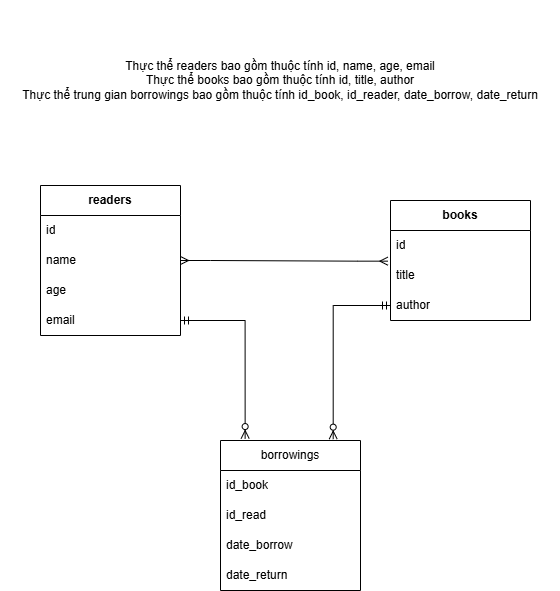

The diagram above was exported from draw.io. Its source (the exported page's mxGraphModel, read from the mxfile embedded in the PNG):
<mxGraphModel dx="766" dy="500" grid="1" gridSize="10" guides="1" tooltips="1" connect="1" arrows="1" fold="1" page="1" pageScale="1" pageWidth="827" pageHeight="1169" math="0" shadow="0">
  <root>
    <mxCell id="0" />
    <mxCell id="1" parent="0" />
    <mxCell id="dgE-jG-z1bBL70s55ATP-1" parent="1" style="swimlane;fontStyle=0;childLayout=stackLayout;horizontal=1;startSize=30;horizontalStack=0;resizeParent=1;resizeParentMax=0;resizeLast=0;collapsible=1;marginBottom=0;whiteSpace=wrap;html=1;" value="&lt;b&gt;readers&lt;/b&gt;" vertex="1">
      <mxGeometry height="150" width="140" x="80" y="465" as="geometry" />
    </mxCell>
    <mxCell id="dgE-jG-z1bBL70s55ATP-2" parent="dgE-jG-z1bBL70s55ATP-1" style="text;strokeColor=none;fillColor=none;align=left;verticalAlign=middle;spacingLeft=4;spacingRight=4;overflow=hidden;points=[[0,0.5],[1,0.5]];portConstraint=eastwest;rotatable=0;whiteSpace=wrap;html=1;" value="id" vertex="1">
      <mxGeometry height="30" width="140" y="30" as="geometry" />
    </mxCell>
    <mxCell id="dgE-jG-z1bBL70s55ATP-3" parent="dgE-jG-z1bBL70s55ATP-1" style="text;strokeColor=none;fillColor=none;align=left;verticalAlign=middle;spacingLeft=4;spacingRight=4;overflow=hidden;points=[[0,0.5],[1,0.5]];portConstraint=eastwest;rotatable=0;whiteSpace=wrap;html=1;" value="name" vertex="1">
      <mxGeometry height="30" width="140" y="60" as="geometry" />
    </mxCell>
    <mxCell id="dgE-jG-z1bBL70s55ATP-4" parent="dgE-jG-z1bBL70s55ATP-1" style="text;strokeColor=none;fillColor=none;align=left;verticalAlign=middle;spacingLeft=4;spacingRight=4;overflow=hidden;points=[[0,0.5],[1,0.5]];portConstraint=eastwest;rotatable=0;whiteSpace=wrap;html=1;" value="age" vertex="1">
      <mxGeometry height="30" width="140" y="90" as="geometry" />
    </mxCell>
    <mxCell id="dgE-jG-z1bBL70s55ATP-13" parent="dgE-jG-z1bBL70s55ATP-1" style="text;strokeColor=none;fillColor=none;align=left;verticalAlign=middle;spacingLeft=4;spacingRight=4;overflow=hidden;points=[[0,0.5],[1,0.5]];portConstraint=eastwest;rotatable=0;whiteSpace=wrap;html=1;" value="email" vertex="1">
      <mxGeometry height="30" width="140" y="120" as="geometry" />
    </mxCell>
    <mxCell id="dgE-jG-z1bBL70s55ATP-5" parent="1" style="swimlane;fontStyle=0;childLayout=stackLayout;horizontal=1;startSize=30;horizontalStack=0;resizeParent=1;resizeParentMax=0;resizeLast=0;collapsible=1;marginBottom=0;whiteSpace=wrap;html=1;" value="&lt;b&gt;books&lt;/b&gt;" vertex="1">
      <mxGeometry height="120" width="140" x="430" y="480" as="geometry" />
    </mxCell>
    <mxCell id="dgE-jG-z1bBL70s55ATP-6" parent="dgE-jG-z1bBL70s55ATP-5" style="text;strokeColor=none;fillColor=none;align=left;verticalAlign=middle;spacingLeft=4;spacingRight=4;overflow=hidden;points=[[0,0.5],[1,0.5]];portConstraint=eastwest;rotatable=0;whiteSpace=wrap;html=1;" value="id" vertex="1">
      <mxGeometry height="30" width="140" y="30" as="geometry" />
    </mxCell>
    <mxCell id="dgE-jG-z1bBL70s55ATP-7" parent="dgE-jG-z1bBL70s55ATP-5" style="text;strokeColor=none;fillColor=none;align=left;verticalAlign=middle;spacingLeft=4;spacingRight=4;overflow=hidden;points=[[0,0.5],[1,0.5]];portConstraint=eastwest;rotatable=0;whiteSpace=wrap;html=1;" value="title" vertex="1">
      <mxGeometry height="30" width="140" y="60" as="geometry" />
    </mxCell>
    <mxCell id="dgE-jG-z1bBL70s55ATP-8" parent="dgE-jG-z1bBL70s55ATP-5" style="text;strokeColor=none;fillColor=none;align=left;verticalAlign=middle;spacingLeft=4;spacingRight=4;overflow=hidden;points=[[0,0.5],[1,0.5]];portConstraint=eastwest;rotatable=0;whiteSpace=wrap;html=1;" value="author" vertex="1">
      <mxGeometry height="30" width="140" y="90" as="geometry" />
    </mxCell>
    <mxCell id="dgE-jG-z1bBL70s55ATP-9" parent="1" style="swimlane;fontStyle=0;childLayout=stackLayout;horizontal=1;startSize=30;horizontalStack=0;resizeParent=1;resizeParentMax=0;resizeLast=0;collapsible=1;marginBottom=0;whiteSpace=wrap;html=1;" value="borrowings" vertex="1">
      <mxGeometry height="150" width="140" x="260" y="720" as="geometry" />
    </mxCell>
    <mxCell id="dgE-jG-z1bBL70s55ATP-10" parent="dgE-jG-z1bBL70s55ATP-9" style="text;strokeColor=none;fillColor=none;align=left;verticalAlign=middle;spacingLeft=4;spacingRight=4;overflow=hidden;points=[[0,0.5],[1,0.5]];portConstraint=eastwest;rotatable=0;whiteSpace=wrap;html=1;" value="id_book" vertex="1">
      <mxGeometry height="30" width="140" y="30" as="geometry" />
    </mxCell>
    <mxCell id="dgE-jG-z1bBL70s55ATP-11" parent="dgE-jG-z1bBL70s55ATP-9" style="text;strokeColor=none;fillColor=none;align=left;verticalAlign=middle;spacingLeft=4;spacingRight=4;overflow=hidden;points=[[0,0.5],[1,0.5]];portConstraint=eastwest;rotatable=0;whiteSpace=wrap;html=1;" value="id_read" vertex="1">
      <mxGeometry height="30" width="140" y="60" as="geometry" />
    </mxCell>
    <mxCell id="dgE-jG-z1bBL70s55ATP-12" parent="dgE-jG-z1bBL70s55ATP-9" style="text;strokeColor=none;fillColor=none;align=left;verticalAlign=middle;spacingLeft=4;spacingRight=4;overflow=hidden;points=[[0,0.5],[1,0.5]];portConstraint=eastwest;rotatable=0;whiteSpace=wrap;html=1;" value="date_borrow" vertex="1">
      <mxGeometry height="30" width="140" y="90" as="geometry" />
    </mxCell>
    <mxCell id="dgE-jG-z1bBL70s55ATP-14" parent="dgE-jG-z1bBL70s55ATP-9" style="text;strokeColor=none;fillColor=none;align=left;verticalAlign=middle;spacingLeft=4;spacingRight=4;overflow=hidden;points=[[0,0.5],[1,0.5]];portConstraint=eastwest;rotatable=0;whiteSpace=wrap;html=1;" value="date_return" vertex="1">
      <mxGeometry height="30" width="140" y="120" as="geometry" />
    </mxCell>
    <mxCell id="dgE-jG-z1bBL70s55ATP-15" edge="1" parent="1" source="dgE-jG-z1bBL70s55ATP-3" style="edgeStyle=entityRelationEdgeStyle;fontSize=12;html=1;endArrow=ERmany;startArrow=ERmany;rounded=0;entryX=-0.019;entryY=0.022;entryDx=0;entryDy=0;entryPerimeter=0;exitX=1;exitY=0.5;exitDx=0;exitDy=0;" target="dgE-jG-z1bBL70s55ATP-7" value="">
      <mxGeometry height="100" relative="1" width="100" as="geometry">
        <mxPoint x="260" y="590" as="sourcePoint" />
        <mxPoint x="360" y="490" as="targetPoint" />
      </mxGeometry>
    </mxCell>
    <mxCell id="dgE-jG-z1bBL70s55ATP-16" edge="1" parent="1" source="dgE-jG-z1bBL70s55ATP-13" style="edgeStyle=orthogonalEdgeStyle;fontSize=12;html=1;endArrow=ERzeroToMany;startArrow=ERmandOne;rounded=0;exitX=1;exitY=0.5;exitDx=0;exitDy=0;entryX=0.176;entryY=-0.013;entryDx=0;entryDy=0;entryPerimeter=0;" target="dgE-jG-z1bBL70s55ATP-9" value="">
      <mxGeometry height="100" relative="1" width="100" as="geometry">
        <mxPoint x="69.99999999999994" y="679.3199999999999" as="sourcePoint" />
        <mxPoint x="290" y="630" as="targetPoint" />
      </mxGeometry>
    </mxCell>
    <mxCell id="dgE-jG-z1bBL70s55ATP-18" edge="1" parent="1" source="dgE-jG-z1bBL70s55ATP-8" style="edgeStyle=orthogonalEdgeStyle;fontSize=12;html=1;endArrow=ERzeroToMany;startArrow=ERmandOne;rounded=0;exitX=0;exitY=0.5;exitDx=0;exitDy=0;entryX=0.805;entryY=-0.009;entryDx=0;entryDy=0;entryPerimeter=0;" target="dgE-jG-z1bBL70s55ATP-9" value="">
      <mxGeometry height="100" relative="1" width="100" as="geometry">
        <mxPoint x="570" y="585" as="sourcePoint" />
        <mxPoint x="372" y="710" as="targetPoint" />
      </mxGeometry>
    </mxCell>
    <mxCell id="dgE-jG-z1bBL70s55ATP-19" parent="1" style="text;html=1;whiteSpace=wrap;strokeColor=none;fillColor=none;align=center;verticalAlign=middle;rounded=0;" value="Thực thể readers bao gồm thuộc tính id, name, age, email&lt;div&gt;Thực thể books bao gồm thuộc tính id, title, author&lt;/div&gt;&lt;div&gt;Thực thể trung gian borrowings bao gồm thuộc tính id_book, id_reader, date_borrow, date_return&lt;/div&gt;" vertex="1">
      <mxGeometry height="160" width="560" x="40" y="280" as="geometry" />
    </mxCell>
  </root>
</mxGraphModel>